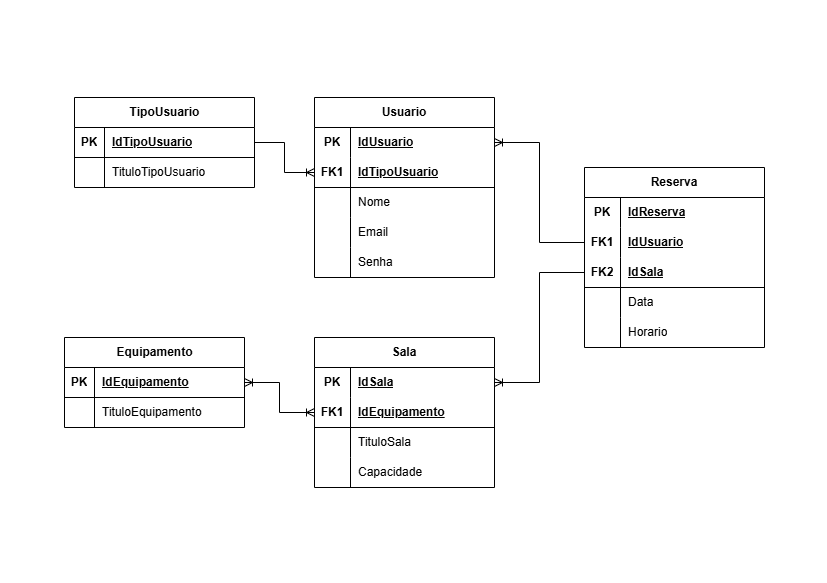

The diagram above was exported from draw.io. Its source (the exported page's mxGraphModel, read from the mxfile embedded in the PNG):
<mxGraphModel dx="1323" dy="743" grid="1" gridSize="10" guides="1" tooltips="1" connect="1" arrows="1" fold="1" page="1" pageScale="1" pageWidth="827" pageHeight="583" math="0" shadow="0">
  <root>
    <mxCell id="0" />
    <mxCell id="1" parent="0" />
    <mxCell id="KSA8MqFWC-13HNKTr2Mz-110" style="edgeStyle=orthogonalEdgeStyle;rounded=0;orthogonalLoop=1;jettySize=auto;html=1;entryX=0;entryY=0.5;entryDx=0;entryDy=0;endArrow=ERoneToMany;endFill=0;" edge="1" parent="1" source="KSA8MqFWC-13HNKTr2Mz-1" target="KSA8MqFWC-13HNKTr2Mz-31">
      <mxGeometry relative="1" as="geometry" />
    </mxCell>
    <mxCell id="KSA8MqFWC-13HNKTr2Mz-1" value="TipoUsuario" style="shape=table;startSize=30;container=1;collapsible=1;childLayout=tableLayout;fixedRows=1;rowLines=0;fontStyle=1;align=center;resizeLast=1;html=1;" vertex="1" parent="1">
      <mxGeometry x="74" y="97" width="180" height="90" as="geometry" />
    </mxCell>
    <mxCell id="KSA8MqFWC-13HNKTr2Mz-2" value="" style="shape=tableRow;horizontal=0;startSize=0;swimlaneHead=0;swimlaneBody=0;fillColor=none;collapsible=0;dropTarget=0;points=[[0,0.5],[1,0.5]];portConstraint=eastwest;top=0;left=0;right=0;bottom=1;" vertex="1" parent="KSA8MqFWC-13HNKTr2Mz-1">
      <mxGeometry y="30" width="180" height="30" as="geometry" />
    </mxCell>
    <mxCell id="KSA8MqFWC-13HNKTr2Mz-3" value="PK" style="shape=partialRectangle;connectable=0;fillColor=none;top=0;left=0;bottom=0;right=0;fontStyle=1;overflow=hidden;whiteSpace=wrap;html=1;" vertex="1" parent="KSA8MqFWC-13HNKTr2Mz-2">
      <mxGeometry width="30" height="30" as="geometry">
        <mxRectangle width="30" height="30" as="alternateBounds" />
      </mxGeometry>
    </mxCell>
    <mxCell id="KSA8MqFWC-13HNKTr2Mz-4" value="IdTipoUsuario" style="shape=partialRectangle;connectable=0;fillColor=none;top=0;left=0;bottom=0;right=0;align=left;spacingLeft=6;fontStyle=5;overflow=hidden;whiteSpace=wrap;html=1;" vertex="1" parent="KSA8MqFWC-13HNKTr2Mz-2">
      <mxGeometry x="30" width="150" height="30" as="geometry">
        <mxRectangle width="150" height="30" as="alternateBounds" />
      </mxGeometry>
    </mxCell>
    <mxCell id="KSA8MqFWC-13HNKTr2Mz-5" value="" style="shape=tableRow;horizontal=0;startSize=0;swimlaneHead=0;swimlaneBody=0;fillColor=none;collapsible=0;dropTarget=0;points=[[0,0.5],[1,0.5]];portConstraint=eastwest;top=0;left=0;right=0;bottom=0;" vertex="1" parent="KSA8MqFWC-13HNKTr2Mz-1">
      <mxGeometry y="60" width="180" height="30" as="geometry" />
    </mxCell>
    <mxCell id="KSA8MqFWC-13HNKTr2Mz-6" value="" style="shape=partialRectangle;connectable=0;fillColor=none;top=0;left=0;bottom=0;right=0;editable=1;overflow=hidden;whiteSpace=wrap;html=1;" vertex="1" parent="KSA8MqFWC-13HNKTr2Mz-5">
      <mxGeometry width="30" height="30" as="geometry">
        <mxRectangle width="30" height="30" as="alternateBounds" />
      </mxGeometry>
    </mxCell>
    <mxCell id="KSA8MqFWC-13HNKTr2Mz-7" value="TituloTipoUsuario" style="shape=partialRectangle;connectable=0;fillColor=none;top=0;left=0;bottom=0;right=0;align=left;spacingLeft=6;overflow=hidden;whiteSpace=wrap;html=1;" vertex="1" parent="KSA8MqFWC-13HNKTr2Mz-5">
      <mxGeometry x="30" width="150" height="30" as="geometry">
        <mxRectangle width="150" height="30" as="alternateBounds" />
      </mxGeometry>
    </mxCell>
    <mxCell id="KSA8MqFWC-13HNKTr2Mz-14" value="Equipamento" style="shape=table;startSize=30;container=1;collapsible=1;childLayout=tableLayout;fixedRows=1;rowLines=0;fontStyle=1;align=center;resizeLast=1;html=1;" vertex="1" parent="1">
      <mxGeometry x="64" y="337" width="180" height="90" as="geometry" />
    </mxCell>
    <mxCell id="KSA8MqFWC-13HNKTr2Mz-15" value="" style="shape=tableRow;horizontal=0;startSize=0;swimlaneHead=0;swimlaneBody=0;fillColor=none;collapsible=0;dropTarget=0;points=[[0,0.5],[1,0.5]];portConstraint=eastwest;top=0;left=0;right=0;bottom=1;" vertex="1" parent="KSA8MqFWC-13HNKTr2Mz-14">
      <mxGeometry y="30" width="180" height="30" as="geometry" />
    </mxCell>
    <mxCell id="KSA8MqFWC-13HNKTr2Mz-16" value="PK" style="shape=partialRectangle;connectable=0;fillColor=none;top=0;left=0;bottom=0;right=0;fontStyle=1;overflow=hidden;whiteSpace=wrap;html=1;" vertex="1" parent="KSA8MqFWC-13HNKTr2Mz-15">
      <mxGeometry width="30" height="30" as="geometry">
        <mxRectangle width="30" height="30" as="alternateBounds" />
      </mxGeometry>
    </mxCell>
    <mxCell id="KSA8MqFWC-13HNKTr2Mz-17" value="IdEquipamento" style="shape=partialRectangle;connectable=0;fillColor=none;top=0;left=0;bottom=0;right=0;align=left;spacingLeft=6;fontStyle=5;overflow=hidden;whiteSpace=wrap;html=1;" vertex="1" parent="KSA8MqFWC-13HNKTr2Mz-15">
      <mxGeometry x="30" width="150" height="30" as="geometry">
        <mxRectangle width="150" height="30" as="alternateBounds" />
      </mxGeometry>
    </mxCell>
    <mxCell id="KSA8MqFWC-13HNKTr2Mz-18" value="" style="shape=tableRow;horizontal=0;startSize=0;swimlaneHead=0;swimlaneBody=0;fillColor=none;collapsible=0;dropTarget=0;points=[[0,0.5],[1,0.5]];portConstraint=eastwest;top=0;left=0;right=0;bottom=0;" vertex="1" parent="KSA8MqFWC-13HNKTr2Mz-14">
      <mxGeometry y="60" width="180" height="30" as="geometry" />
    </mxCell>
    <mxCell id="KSA8MqFWC-13HNKTr2Mz-19" value="" style="shape=partialRectangle;connectable=0;fillColor=none;top=0;left=0;bottom=0;right=0;editable=1;overflow=hidden;whiteSpace=wrap;html=1;" vertex="1" parent="KSA8MqFWC-13HNKTr2Mz-18">
      <mxGeometry width="30" height="30" as="geometry">
        <mxRectangle width="30" height="30" as="alternateBounds" />
      </mxGeometry>
    </mxCell>
    <mxCell id="KSA8MqFWC-13HNKTr2Mz-20" value="TituloEquipamento" style="shape=partialRectangle;connectable=0;fillColor=none;top=0;left=0;bottom=0;right=0;align=left;spacingLeft=6;overflow=hidden;whiteSpace=wrap;html=1;" vertex="1" parent="KSA8MqFWC-13HNKTr2Mz-18">
      <mxGeometry x="30" width="150" height="30" as="geometry">
        <mxRectangle width="150" height="30" as="alternateBounds" />
      </mxGeometry>
    </mxCell>
    <mxCell id="KSA8MqFWC-13HNKTr2Mz-27" value="Usuario" style="shape=table;startSize=30;container=1;collapsible=1;childLayout=tableLayout;fixedRows=1;rowLines=0;fontStyle=1;align=center;resizeLast=1;html=1;whiteSpace=wrap;" vertex="1" parent="1">
      <mxGeometry x="314" y="97" width="180" height="180" as="geometry" />
    </mxCell>
    <mxCell id="KSA8MqFWC-13HNKTr2Mz-28" value="" style="shape=tableRow;horizontal=0;startSize=0;swimlaneHead=0;swimlaneBody=0;fillColor=none;collapsible=0;dropTarget=0;points=[[0,0.5],[1,0.5]];portConstraint=eastwest;top=0;left=0;right=0;bottom=0;html=1;" vertex="1" parent="KSA8MqFWC-13HNKTr2Mz-27">
      <mxGeometry y="30" width="180" height="30" as="geometry" />
    </mxCell>
    <mxCell id="KSA8MqFWC-13HNKTr2Mz-29" value="PK" style="shape=partialRectangle;connectable=0;fillColor=none;top=0;left=0;bottom=0;right=0;fontStyle=1;overflow=hidden;html=1;whiteSpace=wrap;" vertex="1" parent="KSA8MqFWC-13HNKTr2Mz-28">
      <mxGeometry width="35.999999999999886" height="30" as="geometry">
        <mxRectangle width="35.999999999999886" height="30" as="alternateBounds" />
      </mxGeometry>
    </mxCell>
    <mxCell id="KSA8MqFWC-13HNKTr2Mz-30" value="IdUsuario" style="shape=partialRectangle;connectable=0;fillColor=none;top=0;left=0;bottom=0;right=0;align=left;spacingLeft=6;fontStyle=5;overflow=hidden;html=1;whiteSpace=wrap;" vertex="1" parent="KSA8MqFWC-13HNKTr2Mz-28">
      <mxGeometry x="35.999999999999886" width="144.0000000000001" height="30" as="geometry">
        <mxRectangle width="144.0000000000001" height="30" as="alternateBounds" />
      </mxGeometry>
    </mxCell>
    <mxCell id="KSA8MqFWC-13HNKTr2Mz-31" value="" style="shape=tableRow;horizontal=0;startSize=0;swimlaneHead=0;swimlaneBody=0;fillColor=none;collapsible=0;dropTarget=0;points=[[0,0.5],[1,0.5]];portConstraint=eastwest;top=0;left=0;right=0;bottom=1;html=1;" vertex="1" parent="KSA8MqFWC-13HNKTr2Mz-27">
      <mxGeometry y="60" width="180" height="30" as="geometry" />
    </mxCell>
    <mxCell id="KSA8MqFWC-13HNKTr2Mz-32" value="FK1" style="shape=partialRectangle;connectable=0;fillColor=none;top=0;left=0;bottom=0;right=0;fontStyle=1;overflow=hidden;html=1;whiteSpace=wrap;" vertex="1" parent="KSA8MqFWC-13HNKTr2Mz-31">
      <mxGeometry width="35.999999999999886" height="30" as="geometry">
        <mxRectangle width="35.999999999999886" height="30" as="alternateBounds" />
      </mxGeometry>
    </mxCell>
    <mxCell id="KSA8MqFWC-13HNKTr2Mz-33" value="IdTipoUsuario" style="shape=partialRectangle;connectable=0;fillColor=none;top=0;left=0;bottom=0;right=0;align=left;spacingLeft=6;fontStyle=5;overflow=hidden;html=1;whiteSpace=wrap;" vertex="1" parent="KSA8MqFWC-13HNKTr2Mz-31">
      <mxGeometry x="35.999999999999886" width="144.0000000000001" height="30" as="geometry">
        <mxRectangle width="144.0000000000001" height="30" as="alternateBounds" />
      </mxGeometry>
    </mxCell>
    <mxCell id="KSA8MqFWC-13HNKTr2Mz-34" value="" style="shape=tableRow;horizontal=0;startSize=0;swimlaneHead=0;swimlaneBody=0;fillColor=none;collapsible=0;dropTarget=0;points=[[0,0.5],[1,0.5]];portConstraint=eastwest;top=0;left=0;right=0;bottom=0;html=1;" vertex="1" parent="KSA8MqFWC-13HNKTr2Mz-27">
      <mxGeometry y="90" width="180" height="30" as="geometry" />
    </mxCell>
    <mxCell id="KSA8MqFWC-13HNKTr2Mz-35" value="" style="shape=partialRectangle;connectable=0;fillColor=none;top=0;left=0;bottom=0;right=0;editable=1;overflow=hidden;html=1;whiteSpace=wrap;" vertex="1" parent="KSA8MqFWC-13HNKTr2Mz-34">
      <mxGeometry width="35.999999999999886" height="30" as="geometry">
        <mxRectangle width="35.999999999999886" height="30" as="alternateBounds" />
      </mxGeometry>
    </mxCell>
    <mxCell id="KSA8MqFWC-13HNKTr2Mz-36" value="Nome" style="shape=partialRectangle;connectable=0;fillColor=none;top=0;left=0;bottom=0;right=0;align=left;spacingLeft=6;overflow=hidden;html=1;whiteSpace=wrap;" vertex="1" parent="KSA8MqFWC-13HNKTr2Mz-34">
      <mxGeometry x="35.999999999999886" width="144.0000000000001" height="30" as="geometry">
        <mxRectangle width="144.0000000000001" height="30" as="alternateBounds" />
      </mxGeometry>
    </mxCell>
    <mxCell id="KSA8MqFWC-13HNKTr2Mz-37" value="" style="shape=tableRow;horizontal=0;startSize=0;swimlaneHead=0;swimlaneBody=0;fillColor=none;collapsible=0;dropTarget=0;points=[[0,0.5],[1,0.5]];portConstraint=eastwest;top=0;left=0;right=0;bottom=0;html=1;" vertex="1" parent="KSA8MqFWC-13HNKTr2Mz-27">
      <mxGeometry y="120" width="180" height="30" as="geometry" />
    </mxCell>
    <mxCell id="KSA8MqFWC-13HNKTr2Mz-38" value="" style="shape=partialRectangle;connectable=0;fillColor=none;top=0;left=0;bottom=0;right=0;editable=1;overflow=hidden;html=1;whiteSpace=wrap;" vertex="1" parent="KSA8MqFWC-13HNKTr2Mz-37">
      <mxGeometry width="35.999999999999886" height="30" as="geometry">
        <mxRectangle width="35.999999999999886" height="30" as="alternateBounds" />
      </mxGeometry>
    </mxCell>
    <mxCell id="KSA8MqFWC-13HNKTr2Mz-39" value="Email" style="shape=partialRectangle;connectable=0;fillColor=none;top=0;left=0;bottom=0;right=0;align=left;spacingLeft=6;overflow=hidden;html=1;whiteSpace=wrap;" vertex="1" parent="KSA8MqFWC-13HNKTr2Mz-37">
      <mxGeometry x="35.999999999999886" width="144.0000000000001" height="30" as="geometry">
        <mxRectangle width="144.0000000000001" height="30" as="alternateBounds" />
      </mxGeometry>
    </mxCell>
    <mxCell id="KSA8MqFWC-13HNKTr2Mz-40" style="shape=tableRow;horizontal=0;startSize=0;swimlaneHead=0;swimlaneBody=0;fillColor=none;collapsible=0;dropTarget=0;points=[[0,0.5],[1,0.5]];portConstraint=eastwest;top=0;left=0;right=0;bottom=0;html=1;" vertex="1" parent="KSA8MqFWC-13HNKTr2Mz-27">
      <mxGeometry y="150" width="180" height="30" as="geometry" />
    </mxCell>
    <mxCell id="KSA8MqFWC-13HNKTr2Mz-41" style="shape=partialRectangle;connectable=0;fillColor=none;top=0;left=0;bottom=0;right=0;editable=1;overflow=hidden;html=1;whiteSpace=wrap;" vertex="1" parent="KSA8MqFWC-13HNKTr2Mz-40">
      <mxGeometry width="35.999999999999886" height="30" as="geometry">
        <mxRectangle width="35.999999999999886" height="30" as="alternateBounds" />
      </mxGeometry>
    </mxCell>
    <mxCell id="KSA8MqFWC-13HNKTr2Mz-42" value="Senha" style="shape=partialRectangle;connectable=0;fillColor=none;top=0;left=0;bottom=0;right=0;align=left;spacingLeft=6;overflow=hidden;html=1;whiteSpace=wrap;" vertex="1" parent="KSA8MqFWC-13HNKTr2Mz-40">
      <mxGeometry x="35.999999999999886" width="144.0000000000001" height="30" as="geometry">
        <mxRectangle width="144.0000000000001" height="30" as="alternateBounds" />
      </mxGeometry>
    </mxCell>
    <mxCell id="KSA8MqFWC-13HNKTr2Mz-43" value="Sala" style="shape=table;startSize=30;container=1;collapsible=1;childLayout=tableLayout;fixedRows=1;rowLines=0;fontStyle=1;align=center;resizeLast=1;html=1;whiteSpace=wrap;" vertex="1" parent="1">
      <mxGeometry x="314" y="337" width="180" height="150" as="geometry" />
    </mxCell>
    <mxCell id="KSA8MqFWC-13HNKTr2Mz-44" value="" style="shape=tableRow;horizontal=0;startSize=0;swimlaneHead=0;swimlaneBody=0;fillColor=none;collapsible=0;dropTarget=0;points=[[0,0.5],[1,0.5]];portConstraint=eastwest;top=0;left=0;right=0;bottom=0;html=1;" vertex="1" parent="KSA8MqFWC-13HNKTr2Mz-43">
      <mxGeometry y="30" width="180" height="30" as="geometry" />
    </mxCell>
    <mxCell id="KSA8MqFWC-13HNKTr2Mz-45" value="PK" style="shape=partialRectangle;connectable=0;fillColor=none;top=0;left=0;bottom=0;right=0;fontStyle=1;overflow=hidden;html=1;whiteSpace=wrap;" vertex="1" parent="KSA8MqFWC-13HNKTr2Mz-44">
      <mxGeometry width="35.999999999999886" height="30" as="geometry">
        <mxRectangle width="35.999999999999886" height="30" as="alternateBounds" />
      </mxGeometry>
    </mxCell>
    <mxCell id="KSA8MqFWC-13HNKTr2Mz-46" value="IdSala" style="shape=partialRectangle;connectable=0;fillColor=none;top=0;left=0;bottom=0;right=0;align=left;spacingLeft=6;fontStyle=5;overflow=hidden;html=1;whiteSpace=wrap;" vertex="1" parent="KSA8MqFWC-13HNKTr2Mz-44">
      <mxGeometry x="35.999999999999886" width="144.0000000000001" height="30" as="geometry">
        <mxRectangle width="144.0000000000001" height="30" as="alternateBounds" />
      </mxGeometry>
    </mxCell>
    <mxCell id="KSA8MqFWC-13HNKTr2Mz-47" value="" style="shape=tableRow;horizontal=0;startSize=0;swimlaneHead=0;swimlaneBody=0;fillColor=none;collapsible=0;dropTarget=0;points=[[0,0.5],[1,0.5]];portConstraint=eastwest;top=0;left=0;right=0;bottom=1;html=1;" vertex="1" parent="KSA8MqFWC-13HNKTr2Mz-43">
      <mxGeometry y="60" width="180" height="30" as="geometry" />
    </mxCell>
    <mxCell id="KSA8MqFWC-13HNKTr2Mz-48" value="FK1" style="shape=partialRectangle;connectable=0;fillColor=none;top=0;left=0;bottom=0;right=0;fontStyle=1;overflow=hidden;html=1;whiteSpace=wrap;" vertex="1" parent="KSA8MqFWC-13HNKTr2Mz-47">
      <mxGeometry width="35.999999999999886" height="30" as="geometry">
        <mxRectangle width="35.999999999999886" height="30" as="alternateBounds" />
      </mxGeometry>
    </mxCell>
    <mxCell id="KSA8MqFWC-13HNKTr2Mz-49" value="IdEquipamento" style="shape=partialRectangle;connectable=0;fillColor=none;top=0;left=0;bottom=0;right=0;align=left;spacingLeft=6;fontStyle=5;overflow=hidden;html=1;whiteSpace=wrap;" vertex="1" parent="KSA8MqFWC-13HNKTr2Mz-47">
      <mxGeometry x="35.999999999999886" width="144.0000000000001" height="30" as="geometry">
        <mxRectangle width="144.0000000000001" height="30" as="alternateBounds" />
      </mxGeometry>
    </mxCell>
    <mxCell id="KSA8MqFWC-13HNKTr2Mz-50" value="" style="shape=tableRow;horizontal=0;startSize=0;swimlaneHead=0;swimlaneBody=0;fillColor=none;collapsible=0;dropTarget=0;points=[[0,0.5],[1,0.5]];portConstraint=eastwest;top=0;left=0;right=0;bottom=0;html=1;" vertex="1" parent="KSA8MqFWC-13HNKTr2Mz-43">
      <mxGeometry y="90" width="180" height="30" as="geometry" />
    </mxCell>
    <mxCell id="KSA8MqFWC-13HNKTr2Mz-51" value="" style="shape=partialRectangle;connectable=0;fillColor=none;top=0;left=0;bottom=0;right=0;editable=1;overflow=hidden;html=1;whiteSpace=wrap;" vertex="1" parent="KSA8MqFWC-13HNKTr2Mz-50">
      <mxGeometry width="35.999999999999886" height="30" as="geometry">
        <mxRectangle width="35.999999999999886" height="30" as="alternateBounds" />
      </mxGeometry>
    </mxCell>
    <mxCell id="KSA8MqFWC-13HNKTr2Mz-52" value="TituloSala" style="shape=partialRectangle;connectable=0;fillColor=none;top=0;left=0;bottom=0;right=0;align=left;spacingLeft=6;overflow=hidden;html=1;whiteSpace=wrap;" vertex="1" parent="KSA8MqFWC-13HNKTr2Mz-50">
      <mxGeometry x="35.999999999999886" width="144.0000000000001" height="30" as="geometry">
        <mxRectangle width="144.0000000000001" height="30" as="alternateBounds" />
      </mxGeometry>
    </mxCell>
    <mxCell id="KSA8MqFWC-13HNKTr2Mz-53" value="" style="shape=tableRow;horizontal=0;startSize=0;swimlaneHead=0;swimlaneBody=0;fillColor=none;collapsible=0;dropTarget=0;points=[[0,0.5],[1,0.5]];portConstraint=eastwest;top=0;left=0;right=0;bottom=0;html=1;" vertex="1" parent="KSA8MqFWC-13HNKTr2Mz-43">
      <mxGeometry y="120" width="180" height="30" as="geometry" />
    </mxCell>
    <mxCell id="KSA8MqFWC-13HNKTr2Mz-54" value="" style="shape=partialRectangle;connectable=0;fillColor=none;top=0;left=0;bottom=0;right=0;editable=1;overflow=hidden;html=1;whiteSpace=wrap;" vertex="1" parent="KSA8MqFWC-13HNKTr2Mz-53">
      <mxGeometry width="35.999999999999886" height="30" as="geometry">
        <mxRectangle width="35.999999999999886" height="30" as="alternateBounds" />
      </mxGeometry>
    </mxCell>
    <mxCell id="KSA8MqFWC-13HNKTr2Mz-55" value="Capacidade" style="shape=partialRectangle;connectable=0;fillColor=none;top=0;left=0;bottom=0;right=0;align=left;spacingLeft=6;overflow=hidden;html=1;whiteSpace=wrap;" vertex="1" parent="KSA8MqFWC-13HNKTr2Mz-53">
      <mxGeometry x="35.999999999999886" width="144.0000000000001" height="30" as="geometry">
        <mxRectangle width="144.0000000000001" height="30" as="alternateBounds" />
      </mxGeometry>
    </mxCell>
    <mxCell id="KSA8MqFWC-13HNKTr2Mz-108" value="" style="group" vertex="1" connectable="0" parent="1">
      <mxGeometry x="584" y="167" width="180" height="180" as="geometry" />
    </mxCell>
    <mxCell id="KSA8MqFWC-13HNKTr2Mz-62" value="Reserva" style="shape=table;startSize=30;container=1;collapsible=1;childLayout=tableLayout;fixedRows=1;rowLines=0;fontStyle=1;align=center;resizeLast=1;html=1;whiteSpace=wrap;" vertex="1" parent="KSA8MqFWC-13HNKTr2Mz-108">
      <mxGeometry width="180" height="180" as="geometry" />
    </mxCell>
    <mxCell id="KSA8MqFWC-13HNKTr2Mz-105" style="shape=tableRow;horizontal=0;startSize=0;swimlaneHead=0;swimlaneBody=0;fillColor=none;collapsible=0;dropTarget=0;points=[[0,0.5],[1,0.5]];portConstraint=eastwest;top=0;left=0;right=0;bottom=0;html=1;" vertex="1" parent="KSA8MqFWC-13HNKTr2Mz-62">
      <mxGeometry y="30" width="180" height="30" as="geometry" />
    </mxCell>
    <mxCell id="KSA8MqFWC-13HNKTr2Mz-106" value="PK" style="shape=partialRectangle;connectable=0;fillColor=none;top=0;left=0;bottom=0;right=0;fontStyle=1;overflow=hidden;html=1;whiteSpace=wrap;" vertex="1" parent="KSA8MqFWC-13HNKTr2Mz-105">
      <mxGeometry width="35.999999999999886" height="30" as="geometry">
        <mxRectangle width="35.999999999999886" height="30" as="alternateBounds" />
      </mxGeometry>
    </mxCell>
    <mxCell id="KSA8MqFWC-13HNKTr2Mz-107" style="shape=partialRectangle;connectable=0;fillColor=none;top=0;left=0;bottom=0;right=0;align=left;spacingLeft=6;fontStyle=5;overflow=hidden;html=1;whiteSpace=wrap;" vertex="1" parent="KSA8MqFWC-13HNKTr2Mz-105">
      <mxGeometry x="35.999999999999886" width="144.0000000000001" height="30" as="geometry">
        <mxRectangle width="144.0000000000001" height="30" as="alternateBounds" />
      </mxGeometry>
    </mxCell>
    <mxCell id="KSA8MqFWC-13HNKTr2Mz-63" value="" style="shape=tableRow;horizontal=0;startSize=0;swimlaneHead=0;swimlaneBody=0;fillColor=none;collapsible=0;dropTarget=0;points=[[0,0.5],[1,0.5]];portConstraint=eastwest;top=0;left=0;right=0;bottom=0;html=1;" vertex="1" parent="KSA8MqFWC-13HNKTr2Mz-62">
      <mxGeometry y="60" width="180" height="30" as="geometry" />
    </mxCell>
    <mxCell id="KSA8MqFWC-13HNKTr2Mz-64" value="FK1" style="shape=partialRectangle;connectable=0;fillColor=none;top=0;left=0;bottom=0;right=0;fontStyle=1;overflow=hidden;html=1;whiteSpace=wrap;" vertex="1" parent="KSA8MqFWC-13HNKTr2Mz-63">
      <mxGeometry width="35.999999999999886" height="30" as="geometry">
        <mxRectangle width="35.999999999999886" height="30" as="alternateBounds" />
      </mxGeometry>
    </mxCell>
    <mxCell id="KSA8MqFWC-13HNKTr2Mz-65" value="IdUsuario" style="shape=partialRectangle;connectable=0;fillColor=none;top=0;left=0;bottom=0;right=0;align=left;spacingLeft=6;fontStyle=5;overflow=hidden;html=1;whiteSpace=wrap;" vertex="1" parent="KSA8MqFWC-13HNKTr2Mz-63">
      <mxGeometry x="35.999999999999886" width="144.0000000000001" height="30" as="geometry">
        <mxRectangle width="144.0000000000001" height="30" as="alternateBounds" />
      </mxGeometry>
    </mxCell>
    <mxCell id="KSA8MqFWC-13HNKTr2Mz-66" value="" style="shape=tableRow;horizontal=0;startSize=0;swimlaneHead=0;swimlaneBody=0;fillColor=none;collapsible=0;dropTarget=0;points=[[0,0.5],[1,0.5]];portConstraint=eastwest;top=0;left=0;right=0;bottom=1;html=1;" vertex="1" parent="KSA8MqFWC-13HNKTr2Mz-62">
      <mxGeometry y="90" width="180" height="30" as="geometry" />
    </mxCell>
    <mxCell id="KSA8MqFWC-13HNKTr2Mz-67" value="FK2" style="shape=partialRectangle;connectable=0;fillColor=none;top=0;left=0;bottom=0;right=0;fontStyle=1;overflow=hidden;html=1;whiteSpace=wrap;" vertex="1" parent="KSA8MqFWC-13HNKTr2Mz-66">
      <mxGeometry width="35.999999999999886" height="30" as="geometry">
        <mxRectangle width="35.999999999999886" height="30" as="alternateBounds" />
      </mxGeometry>
    </mxCell>
    <mxCell id="KSA8MqFWC-13HNKTr2Mz-68" value="IdSala" style="shape=partialRectangle;connectable=0;fillColor=none;top=0;left=0;bottom=0;right=0;align=left;spacingLeft=6;fontStyle=5;overflow=hidden;html=1;whiteSpace=wrap;" vertex="1" parent="KSA8MqFWC-13HNKTr2Mz-66">
      <mxGeometry x="35.999999999999886" width="144.0000000000001" height="30" as="geometry">
        <mxRectangle width="144.0000000000001" height="30" as="alternateBounds" />
      </mxGeometry>
    </mxCell>
    <mxCell id="KSA8MqFWC-13HNKTr2Mz-69" value="" style="shape=tableRow;horizontal=0;startSize=0;swimlaneHead=0;swimlaneBody=0;fillColor=none;collapsible=0;dropTarget=0;points=[[0,0.5],[1,0.5]];portConstraint=eastwest;top=0;left=0;right=0;bottom=0;html=1;" vertex="1" parent="KSA8MqFWC-13HNKTr2Mz-62">
      <mxGeometry y="120" width="180" height="30" as="geometry" />
    </mxCell>
    <mxCell id="KSA8MqFWC-13HNKTr2Mz-70" value="" style="shape=partialRectangle;connectable=0;fillColor=none;top=0;left=0;bottom=0;right=0;editable=1;overflow=hidden;html=1;whiteSpace=wrap;" vertex="1" parent="KSA8MqFWC-13HNKTr2Mz-69">
      <mxGeometry width="35.999999999999886" height="30" as="geometry">
        <mxRectangle width="35.999999999999886" height="30" as="alternateBounds" />
      </mxGeometry>
    </mxCell>
    <mxCell id="KSA8MqFWC-13HNKTr2Mz-71" value="Data" style="shape=partialRectangle;connectable=0;fillColor=none;top=0;left=0;bottom=0;right=0;align=left;spacingLeft=6;overflow=hidden;html=1;whiteSpace=wrap;" vertex="1" parent="KSA8MqFWC-13HNKTr2Mz-69">
      <mxGeometry x="35.999999999999886" width="144.0000000000001" height="30" as="geometry">
        <mxRectangle width="144.0000000000001" height="30" as="alternateBounds" />
      </mxGeometry>
    </mxCell>
    <mxCell id="KSA8MqFWC-13HNKTr2Mz-72" value="" style="shape=tableRow;horizontal=0;startSize=0;swimlaneHead=0;swimlaneBody=0;fillColor=none;collapsible=0;dropTarget=0;points=[[0,0.5],[1,0.5]];portConstraint=eastwest;top=0;left=0;right=0;bottom=0;html=1;" vertex="1" parent="KSA8MqFWC-13HNKTr2Mz-62">
      <mxGeometry y="150" width="180" height="30" as="geometry" />
    </mxCell>
    <mxCell id="KSA8MqFWC-13HNKTr2Mz-73" value="" style="shape=partialRectangle;connectable=0;fillColor=none;top=0;left=0;bottom=0;right=0;editable=1;overflow=hidden;html=1;whiteSpace=wrap;" vertex="1" parent="KSA8MqFWC-13HNKTr2Mz-72">
      <mxGeometry width="35.999999999999886" height="30" as="geometry">
        <mxRectangle width="35.999999999999886" height="30" as="alternateBounds" />
      </mxGeometry>
    </mxCell>
    <mxCell id="KSA8MqFWC-13HNKTr2Mz-74" value="Horario" style="shape=partialRectangle;connectable=0;fillColor=none;top=0;left=0;bottom=0;right=0;align=left;spacingLeft=6;overflow=hidden;html=1;whiteSpace=wrap;" vertex="1" parent="KSA8MqFWC-13HNKTr2Mz-72">
      <mxGeometry x="35.999999999999886" width="144.0000000000001" height="30" as="geometry">
        <mxRectangle width="144.0000000000001" height="30" as="alternateBounds" />
      </mxGeometry>
    </mxCell>
    <mxCell id="KSA8MqFWC-13HNKTr2Mz-91" value="IdReserva" style="shape=partialRectangle;connectable=0;fillColor=none;top=0;left=0;bottom=0;right=0;align=left;spacingLeft=6;fontStyle=5;overflow=hidden;html=1;whiteSpace=wrap;" vertex="1" parent="KSA8MqFWC-13HNKTr2Mz-108">
      <mxGeometry x="35.999999999999886" y="30" width="144.0000000000001" height="30" as="geometry">
        <mxRectangle width="144.0000000000001" height="30" as="alternateBounds" />
      </mxGeometry>
    </mxCell>
    <mxCell id="KSA8MqFWC-13HNKTr2Mz-111" style="edgeStyle=orthogonalEdgeStyle;rounded=0;orthogonalLoop=1;jettySize=auto;html=1;entryX=0;entryY=0.5;entryDx=0;entryDy=0;endArrow=ERoneToMany;endFill=0;startArrow=ERoneToMany;startFill=0;" edge="1" parent="1" source="KSA8MqFWC-13HNKTr2Mz-15" target="KSA8MqFWC-13HNKTr2Mz-47">
      <mxGeometry relative="1" as="geometry" />
    </mxCell>
    <mxCell id="KSA8MqFWC-13HNKTr2Mz-112" style="edgeStyle=orthogonalEdgeStyle;rounded=0;orthogonalLoop=1;jettySize=auto;html=1;entryX=0;entryY=0.5;entryDx=0;entryDy=0;startArrow=ERoneToMany;startFill=0;endArrow=none;endFill=0;" edge="1" parent="1" source="KSA8MqFWC-13HNKTr2Mz-28" target="KSA8MqFWC-13HNKTr2Mz-63">
      <mxGeometry relative="1" as="geometry" />
    </mxCell>
    <mxCell id="KSA8MqFWC-13HNKTr2Mz-113" style="edgeStyle=orthogonalEdgeStyle;rounded=0;orthogonalLoop=1;jettySize=auto;html=1;entryX=0;entryY=0.5;entryDx=0;entryDy=0;endArrow=none;endFill=0;startArrow=ERoneToMany;startFill=0;" edge="1" parent="1" source="KSA8MqFWC-13HNKTr2Mz-44" target="KSA8MqFWC-13HNKTr2Mz-66">
      <mxGeometry relative="1" as="geometry" />
    </mxCell>
  </root>
</mxGraphModel>